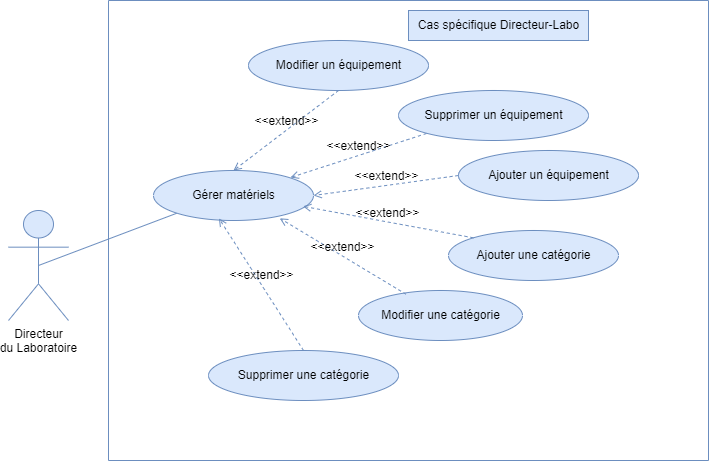

The diagram above was exported from draw.io. Its source (the exported page's mxGraphModel, read from the mxfile embedded in the PNG):
<mxGraphModel dx="1022" dy="640" grid="1" gridSize="10" guides="1" tooltips="1" connect="1" arrows="1" fold="1" page="1" pageScale="1" pageWidth="1654" pageHeight="1169" math="0" shadow="0">
  <root>
    <mxCell id="0" />
    <mxCell id="1" parent="0" />
    <mxCell id="VV61HhwDxhClf9fpUsqL-1" value="Directeur&lt;br&gt;du Laboratoire" style="shape=umlActor;verticalLabelPosition=bottom;verticalAlign=top;outlineConnect=0;swimlaneLine=1;fillColor=#dae8fc;strokeColor=#6c8ebf;fontStyle=0;align=center;fontSize=12;labelBackgroundColor=none;textShadow=0;labelBorderColor=none;html=1;" parent="1" vertex="1">
      <mxGeometry x="180" y="1100" width="60" height="110" as="geometry" />
    </mxCell>
    <mxCell id="VV61HhwDxhClf9fpUsqL-2" value="" style="endArrow=none;rounded=0;entryDx=0;entryDy=0;fontSize=12;fillColor=#dae8fc;strokeColor=#6c8ebf;swimlaneLine=1;exitX=0.5;exitY=0.5;exitDx=0;exitDy=0;exitPerimeter=0;entryX=0;entryY=1;fontStyle=0;align=center;labelBackgroundColor=none;fontColor=default;textShadow=0;labelBorderColor=none;html=1;" parent="1" source="VV61HhwDxhClf9fpUsqL-1" target="VV61HhwDxhClf9fpUsqL-5" edge="1">
      <mxGeometry width="50" height="50" relative="1" as="geometry">
        <mxPoint x="215" y="1050" as="sourcePoint" />
        <mxPoint x="365" y="1130" as="targetPoint" />
      </mxGeometry>
    </mxCell>
    <mxCell id="VV61HhwDxhClf9fpUsqL-3" value="" style="swimlane;startSize=0;fillColor=#dae8fc;strokeColor=#6c8ebf;fontStyle=0;fontSize=12;labelBackgroundColor=none;textShadow=0;align=center;labelBorderColor=none;html=1;" parent="1" vertex="1">
      <mxGeometry x="280" y="890" width="600" height="460" as="geometry" />
    </mxCell>
    <mxCell id="VV61HhwDxhClf9fpUsqL-4" value="Cas spécifique Directeur-Labo" style="text;align=center;verticalAlign=middle;resizable=0;points=[];autosize=1;strokeColor=#6c8ebf;fillColor=#dae8fc;fontStyle=0;fontSize=12;labelBackgroundColor=none;textShadow=0;labelBorderColor=none;html=1;" parent="VV61HhwDxhClf9fpUsqL-3" vertex="1">
      <mxGeometry x="300" y="10" width="180" height="30" as="geometry" />
    </mxCell>
    <mxCell id="VV61HhwDxhClf9fpUsqL-5" value="Gérer matériels" style="ellipse;fontSize=12;fillColor=#dae8fc;strokeColor=#6c8ebf;shadow=0;swimlaneLine=1;snapToPoint=1;fontStyle=0;align=center;textShadow=0;labelBackgroundColor=none;labelBorderColor=none;html=1;" parent="VV61HhwDxhClf9fpUsqL-3" vertex="1">
      <mxGeometry x="45" y="170" width="160" height="50" as="geometry" />
    </mxCell>
    <mxCell id="VV61HhwDxhClf9fpUsqL-6" value="Ajouter un équipement" style="ellipse;fontSize=12;fillColor=#dae8fc;strokeColor=#6c8ebf;shadow=0;swimlaneLine=1;snapToPoint=1;fontStyle=0;align=center;textShadow=0;labelBackgroundColor=none;labelBorderColor=none;html=1;" parent="VV61HhwDxhClf9fpUsqL-3" vertex="1">
      <mxGeometry x="350" y="150" width="180" height="50" as="geometry" />
    </mxCell>
    <mxCell id="VV61HhwDxhClf9fpUsqL-8" value="Supprimer un équipement" style="ellipse;fontSize=12;fillColor=#dae8fc;strokeColor=#6c8ebf;shadow=0;swimlaneLine=1;snapToPoint=1;fontStyle=0;align=center;textShadow=0;labelBackgroundColor=none;labelBorderColor=none;html=1;" parent="VV61HhwDxhClf9fpUsqL-3" vertex="1">
      <mxGeometry x="290" y="90" width="190" height="50" as="geometry" />
    </mxCell>
    <mxCell id="VV61HhwDxhClf9fpUsqL-9" value="Modifier un équipement" style="ellipse;fontSize=12;fillColor=#dae8fc;strokeColor=#6c8ebf;shadow=0;swimlaneLine=1;snapToPoint=1;fontStyle=0;align=center;textShadow=0;labelBackgroundColor=none;labelBorderColor=none;html=1;" parent="VV61HhwDxhClf9fpUsqL-3" vertex="1">
      <mxGeometry x="140" y="40" width="180" height="50" as="geometry" />
    </mxCell>
    <mxCell id="VV61HhwDxhClf9fpUsqL-10" value="Ajouter une catégorie" style="ellipse;fontSize=12;fillColor=#dae8fc;strokeColor=#6c8ebf;shadow=0;swimlaneLine=1;snapToPoint=1;fontStyle=0;align=center;textShadow=0;labelBackgroundColor=none;labelBorderColor=none;html=1;" parent="VV61HhwDxhClf9fpUsqL-3" vertex="1">
      <mxGeometry x="340" y="230" width="170" height="50" as="geometry" />
    </mxCell>
    <mxCell id="VV61HhwDxhClf9fpUsqL-11" value="Supprimer une catégorie" style="ellipse;fontSize=12;fillColor=#dae8fc;strokeColor=#6c8ebf;shadow=0;swimlaneLine=1;snapToPoint=1;fontStyle=0;align=center;textShadow=0;labelBackgroundColor=none;labelBorderColor=none;html=1;" parent="VV61HhwDxhClf9fpUsqL-3" vertex="1">
      <mxGeometry x="100" y="350" width="190" height="50" as="geometry" />
    </mxCell>
    <mxCell id="VV61HhwDxhClf9fpUsqL-12" value="&amp;lt;&amp;lt;extend&amp;gt;&amp;gt;" style="verticalAlign=bottom;labelBackgroundColor=none;endArrow=open;endFill=0;dashed=1;rounded=0;fontSize=12;fillColor=#dae8fc;strokeColor=#6c8ebf;shadow=0;swimlaneLine=1;snapToPoint=1;fontStyle=0;align=center;textShadow=0;labelBorderColor=none;html=1;" parent="VV61HhwDxhClf9fpUsqL-3" source="VV61HhwDxhClf9fpUsqL-9" target="VV61HhwDxhClf9fpUsqL-5" edge="1">
      <mxGeometry width="160" relative="1" as="geometry">
        <mxPoint x="395" y="224" as="sourcePoint" />
        <mxPoint x="244" y="288" as="targetPoint" />
      </mxGeometry>
    </mxCell>
    <mxCell id="VV61HhwDxhClf9fpUsqL-13" value="&amp;lt;&amp;lt;extend&amp;gt;&amp;gt;" style="verticalAlign=bottom;labelBackgroundColor=none;endArrow=open;endFill=0;dashed=1;rounded=0;fontSize=12;fillColor=#dae8fc;strokeColor=#6c8ebf;shadow=0;swimlaneLine=1;snapToPoint=1;fontStyle=0;align=center;textShadow=0;labelBorderColor=none;html=1;" parent="VV61HhwDxhClf9fpUsqL-3" source="VV61HhwDxhClf9fpUsqL-8" target="VV61HhwDxhClf9fpUsqL-5" edge="1">
      <mxGeometry width="160" relative="1" as="geometry">
        <mxPoint x="385" y="214" as="sourcePoint" />
        <mxPoint x="230" y="290" as="targetPoint" />
      </mxGeometry>
    </mxCell>
    <mxCell id="VV61HhwDxhClf9fpUsqL-14" value="&amp;lt;&amp;lt;extend&amp;gt;&amp;gt;" style="verticalAlign=bottom;labelBackgroundColor=none;endArrow=open;endFill=0;dashed=1;rounded=0;entryX=1;entryY=0.5;entryDx=0;entryDy=0;exitX=0;exitY=0.5;exitDx=0;exitDy=0;fontSize=12;fillColor=#dae8fc;strokeColor=#6c8ebf;shadow=0;swimlaneLine=1;snapToPoint=1;fontStyle=0;align=center;textShadow=0;labelBorderColor=none;html=1;" parent="VV61HhwDxhClf9fpUsqL-3" source="VV61HhwDxhClf9fpUsqL-6" target="VV61HhwDxhClf9fpUsqL-5" edge="1">
      <mxGeometry width="160" relative="1" as="geometry">
        <mxPoint x="310.5025253169417" y="266.17233047033653" as="sourcePoint" />
        <mxPoint x="190.1199999999999" y="220.00000000000009" as="targetPoint" />
      </mxGeometry>
    </mxCell>
    <mxCell id="VV61HhwDxhClf9fpUsqL-16" value="&amp;lt;&amp;lt;extend&amp;gt;&amp;gt;" style="verticalAlign=bottom;labelBackgroundColor=none;endArrow=open;endFill=0;dashed=1;rounded=0;exitX=0.5;exitY=0;exitDx=0;exitDy=0;entryX=0.409;entryY=0.956;entryDx=0;entryDy=0;fontSize=12;fillColor=#dae8fc;strokeColor=#6c8ebf;shadow=0;swimlaneLine=1;snapToPoint=1;fontStyle=0;align=center;entryPerimeter=0;textShadow=0;labelBorderColor=none;html=1;" parent="VV61HhwDxhClf9fpUsqL-3" source="VV61HhwDxhClf9fpUsqL-11" target="VV61HhwDxhClf9fpUsqL-5" edge="1">
      <mxGeometry width="160" relative="1" as="geometry">
        <mxPoint x="370" y="495" as="sourcePoint" />
        <mxPoint x="140.76" y="327" as="targetPoint" />
      </mxGeometry>
    </mxCell>
    <mxCell id="VV61HhwDxhClf9fpUsqL-17" value="&amp;lt;&amp;lt;extend&amp;gt;&amp;gt;" style="verticalAlign=bottom;labelBackgroundColor=none;endArrow=open;endFill=0;dashed=1;rounded=0;exitX=0;exitY=0;exitDx=0;exitDy=0;fontSize=12;fillColor=#dae8fc;strokeColor=#6c8ebf;shadow=0;swimlaneLine=1;snapToPoint=1;fontStyle=0;align=center;textShadow=0;labelBorderColor=none;html=1;entryX=0.934;entryY=0.716;entryDx=0;entryDy=0;entryPerimeter=0;" parent="VV61HhwDxhClf9fpUsqL-3" source="VV61HhwDxhClf9fpUsqL-10" target="VV61HhwDxhClf9fpUsqL-5" edge="1">
      <mxGeometry width="160" relative="1" as="geometry">
        <mxPoint x="341" y="563" as="sourcePoint" />
        <mxPoint x="199.49747468305827" y="322.6776695296637" as="targetPoint" />
      </mxGeometry>
    </mxCell>
    <mxCell id="VV61HhwDxhClf9fpUsqL-21" value="Modifier une catégorie" style="ellipse;fontSize=12;fillColor=#dae8fc;strokeColor=#6c8ebf;shadow=0;swimlaneLine=1;snapToPoint=1;fontStyle=0;align=center;textShadow=0;labelBackgroundColor=none;labelBorderColor=none;html=1;" parent="VV61HhwDxhClf9fpUsqL-3" vertex="1">
      <mxGeometry x="250" y="290" width="164" height="50" as="geometry" />
    </mxCell>
    <mxCell id="VV61HhwDxhClf9fpUsqL-22" value="&amp;lt;&amp;lt;extend&amp;gt;&amp;gt;" style="verticalAlign=bottom;labelBackgroundColor=none;endArrow=open;endFill=0;dashed=1;rounded=0;exitX=0.29;exitY=0.075;exitDx=0;exitDy=0;entryX=0.789;entryY=0.956;entryDx=0;entryDy=0;fontSize=12;fillColor=#dae8fc;strokeColor=#6c8ebf;shadow=0;swimlaneLine=1;snapToPoint=1;fontStyle=0;align=center;entryPerimeter=0;textShadow=0;exitPerimeter=0;labelBorderColor=none;html=1;" parent="VV61HhwDxhClf9fpUsqL-3" source="VV61HhwDxhClf9fpUsqL-21" target="VV61HhwDxhClf9fpUsqL-5" edge="1">
      <mxGeometry width="160" relative="1" as="geometry">
        <mxPoint x="82" y="340" as="sourcePoint" />
        <mxPoint x="106" y="225" as="targetPoint" />
      </mxGeometry>
    </mxCell>
  </root>
</mxGraphModel>